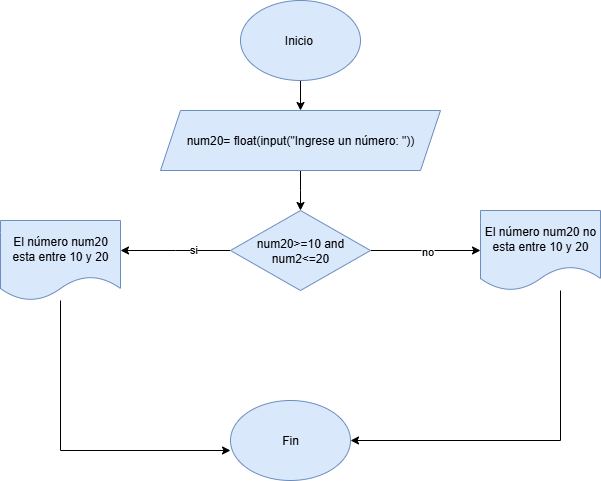

The diagram above was exported from draw.io. Its source (the exported page's mxGraphModel, read from the mxfile embedded in the PNG):
<mxGraphModel dx="872" dy="473" grid="1" gridSize="10" guides="1" tooltips="1" connect="1" arrows="1" fold="1" page="1" pageScale="1" pageWidth="827" pageHeight="1169" background="#ffffff" math="0" shadow="0">
  <root>
    <mxCell id="0" />
    <mxCell id="1" parent="0" />
    <mxCell id="6hrae36bIhOdbkmiQ3-h-3" value="" style="edgeStyle=orthogonalEdgeStyle;rounded=0;orthogonalLoop=1;jettySize=auto;html=1;" edge="1" parent="1" source="6hrae36bIhOdbkmiQ3-h-1" target="6hrae36bIhOdbkmiQ3-h-2">
      <mxGeometry relative="1" as="geometry" />
    </mxCell>
    <mxCell id="6hrae36bIhOdbkmiQ3-h-1" value="Inicio&amp;nbsp;" style="ellipse;whiteSpace=wrap;html=1;fillColor=#dae8fc;strokeColor=#6c8ebf;" vertex="1" parent="1">
      <mxGeometry x="320" y="30" width="120" height="80" as="geometry" />
    </mxCell>
    <mxCell id="6hrae36bIhOdbkmiQ3-h-4" style="edgeStyle=orthogonalEdgeStyle;rounded=0;orthogonalLoop=1;jettySize=auto;html=1;" edge="1" parent="1" source="6hrae36bIhOdbkmiQ3-h-2">
      <mxGeometry relative="1" as="geometry">
        <mxPoint x="380" y="240" as="targetPoint" />
      </mxGeometry>
    </mxCell>
    <mxCell id="6hrae36bIhOdbkmiQ3-h-2" value="num20= float(input(&quot;Ingrese un número: &quot;))" style="shape=parallelogram;perimeter=parallelogramPerimeter;whiteSpace=wrap;html=1;fixedSize=1;fillColor=#dae8fc;strokeColor=#6c8ebf;" vertex="1" parent="1">
      <mxGeometry x="240" y="140" width="280" height="60" as="geometry" />
    </mxCell>
    <mxCell id="6hrae36bIhOdbkmiQ3-h-6" style="edgeStyle=orthogonalEdgeStyle;rounded=0;orthogonalLoop=1;jettySize=auto;html=1;exitX=1;exitY=0.5;exitDx=0;exitDy=0;" edge="1" parent="1" source="6hrae36bIhOdbkmiQ3-h-5">
      <mxGeometry relative="1" as="geometry">
        <mxPoint x="560" y="280" as="targetPoint" />
      </mxGeometry>
    </mxCell>
    <mxCell id="6hrae36bIhOdbkmiQ3-h-14" value="no" style="edgeLabel;html=1;align=center;verticalAlign=middle;resizable=0;points=[];" vertex="1" connectable="0" parent="6hrae36bIhOdbkmiQ3-h-6">
      <mxGeometry x="0.0227" relative="1" as="geometry">
        <mxPoint as="offset" />
      </mxGeometry>
    </mxCell>
    <mxCell id="6hrae36bIhOdbkmiQ3-h-7" style="edgeStyle=orthogonalEdgeStyle;rounded=0;orthogonalLoop=1;jettySize=auto;html=1;exitX=0;exitY=0.5;exitDx=0;exitDy=0;" edge="1" parent="1" source="6hrae36bIhOdbkmiQ3-h-5">
      <mxGeometry relative="1" as="geometry">
        <mxPoint x="200" y="280" as="targetPoint" />
      </mxGeometry>
    </mxCell>
    <mxCell id="6hrae36bIhOdbkmiQ3-h-13" value="si" style="edgeLabel;html=1;align=center;verticalAlign=middle;resizable=0;points=[];" vertex="1" connectable="0" parent="6hrae36bIhOdbkmiQ3-h-7">
      <mxGeometry x="-0.3303" y="-1" relative="1" as="geometry">
        <mxPoint as="offset" />
      </mxGeometry>
    </mxCell>
    <mxCell id="6hrae36bIhOdbkmiQ3-h-5" value="num20&amp;gt;=10 and num2&amp;lt;=20" style="rhombus;whiteSpace=wrap;html=1;fillColor=#dae8fc;strokeColor=#6c8ebf;" vertex="1" parent="1">
      <mxGeometry x="310" y="240" width="140" height="80" as="geometry" />
    </mxCell>
    <mxCell id="6hrae36bIhOdbkmiQ3-h-8" value="El número num20 esta entre 10 y 20" style="shape=document;whiteSpace=wrap;html=1;boundedLbl=1;fillColor=#dae8fc;strokeColor=#6c8ebf;" vertex="1" parent="1">
      <mxGeometry x="80" y="250" width="120" height="80" as="geometry" />
    </mxCell>
    <mxCell id="6hrae36bIhOdbkmiQ3-h-12" style="edgeStyle=orthogonalEdgeStyle;rounded=0;orthogonalLoop=1;jettySize=auto;html=1;entryX=1;entryY=0.5;entryDx=0;entryDy=0;" edge="1" parent="1" source="6hrae36bIhOdbkmiQ3-h-9" target="6hrae36bIhOdbkmiQ3-h-10">
      <mxGeometry relative="1" as="geometry">
        <Array as="points">
          <mxPoint x="640" y="470" />
        </Array>
      </mxGeometry>
    </mxCell>
    <mxCell id="6hrae36bIhOdbkmiQ3-h-9" value="El número num20 no esta entre 10 y 20" style="shape=document;whiteSpace=wrap;html=1;boundedLbl=1;fillColor=#dae8fc;strokeColor=#6c8ebf;" vertex="1" parent="1">
      <mxGeometry x="560" y="240" width="120" height="80" as="geometry" />
    </mxCell>
    <mxCell id="6hrae36bIhOdbkmiQ3-h-10" value="Fin" style="ellipse;whiteSpace=wrap;html=1;fillColor=#dae8fc;strokeColor=#6c8ebf;" vertex="1" parent="1">
      <mxGeometry x="310" y="430" width="120" height="80" as="geometry" />
    </mxCell>
    <mxCell id="6hrae36bIhOdbkmiQ3-h-11" style="edgeStyle=orthogonalEdgeStyle;rounded=0;orthogonalLoop=1;jettySize=auto;html=1;entryX=0;entryY=0.625;entryDx=0;entryDy=0;entryPerimeter=0;" edge="1" parent="1" source="6hrae36bIhOdbkmiQ3-h-8" target="6hrae36bIhOdbkmiQ3-h-10">
      <mxGeometry relative="1" as="geometry">
        <Array as="points">
          <mxPoint x="140" y="480" />
        </Array>
      </mxGeometry>
    </mxCell>
  </root>
</mxGraphModel>